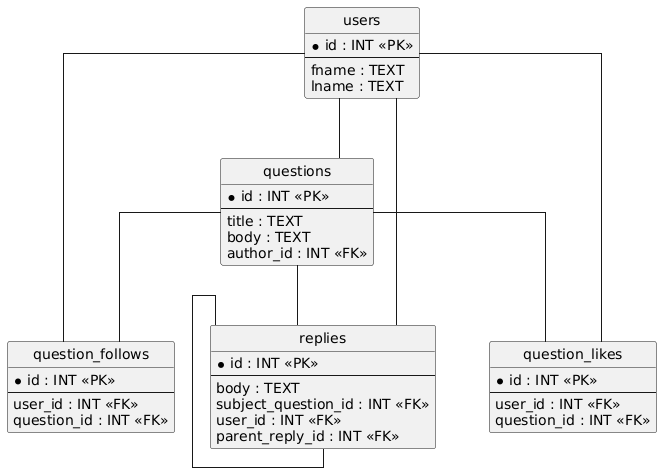

The diagram above was rendered by PlantUML. Its source (embedded in the PNG):
@startuml
hide circle
skinparam linetype ortho

entity "users" as users {
  * id : INT <<PK>>
  --
  fname : TEXT
  lname : TEXT
}

entity "questions" as questions {
  * id : INT <<PK>>
  --
  title : TEXT
  body : TEXT
  author_id : INT <<FK>>
}

entity "question_follows" as question_follows {
  * id : INT <<PK>>
  --
  user_id : INT <<FK>>
  question_id : INT <<FK>>
}

entity "replies" as replies {
  * id : INT <<PK>>
  --
  body : TEXT
  subject_question_id : INT <<FK>>
  user_id : INT <<FK>>
  parent_reply_id : INT <<FK>>
}

entity "question_likes" as question_likes {
  * id : INT <<PK>>
  --
  user_id : INT <<FK>>
  question_id : INT <<FK>>
}

users -- questions
users -- question_follows
questions -- question_follows
questions -- replies
users -- replies
replies -- replies
users -- question_likes
questions -- question_likes
@enduml